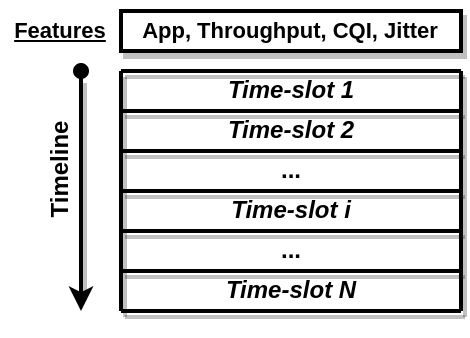

The diagram above was exported from draw.io. Its source (the exported page's mxGraphModel, read from the mxfile embedded in the PNG):
<mxGraphModel dx="740" dy="435" grid="1" gridSize="10" guides="1" tooltips="1" connect="1" arrows="1" fold="1" page="1" pageScale="1" pageWidth="827" pageHeight="1169" math="0" shadow="0">
  <root>
    <mxCell id="0" />
    <mxCell id="1" parent="0" />
    <mxCell id="NKEh7567bBLtqq_-nYAu-1" value="" style="endArrow=none;html=1;rounded=1;jumpStyle=none;shadow=1;endSize=6;strokeWidth=2;" edge="1" parent="1">
      <mxGeometry width="50" height="50" relative="1" as="geometry">
        <mxPoint x="200" y="200" as="sourcePoint" />
        <mxPoint x="200" y="80" as="targetPoint" />
      </mxGeometry>
    </mxCell>
    <mxCell id="NKEh7567bBLtqq_-nYAu-2" value="" style="endArrow=none;html=1;rounded=1;jumpStyle=none;shadow=1;endSize=6;strokeWidth=2;" edge="1" parent="1">
      <mxGeometry width="50" height="50" relative="1" as="geometry">
        <mxPoint x="200" y="80" as="sourcePoint" />
        <mxPoint x="370" y="80" as="targetPoint" />
      </mxGeometry>
    </mxCell>
    <mxCell id="NKEh7567bBLtqq_-nYAu-3" value="" style="endArrow=none;html=1;rounded=1;jumpStyle=none;shadow=1;endSize=6;strokeWidth=2;" edge="1" parent="1">
      <mxGeometry width="50" height="50" relative="1" as="geometry">
        <mxPoint x="200" y="100" as="sourcePoint" />
        <mxPoint x="370" y="100" as="targetPoint" />
      </mxGeometry>
    </mxCell>
    <mxCell id="NKEh7567bBLtqq_-nYAu-4" value="" style="endArrow=none;html=1;rounded=1;jumpStyle=none;shadow=1;endSize=6;strokeWidth=2;" edge="1" parent="1">
      <mxGeometry width="50" height="50" relative="1" as="geometry">
        <mxPoint x="200" y="120" as="sourcePoint" />
        <mxPoint x="370" y="120" as="targetPoint" />
      </mxGeometry>
    </mxCell>
    <mxCell id="NKEh7567bBLtqq_-nYAu-5" value="" style="endArrow=none;html=1;rounded=1;jumpStyle=none;shadow=1;endSize=6;strokeWidth=2;" edge="1" parent="1">
      <mxGeometry width="50" height="50" relative="1" as="geometry">
        <mxPoint x="200" y="140" as="sourcePoint" />
        <mxPoint x="370" y="140" as="targetPoint" />
      </mxGeometry>
    </mxCell>
    <mxCell id="NKEh7567bBLtqq_-nYAu-6" value="" style="endArrow=none;html=1;rounded=1;jumpStyle=none;shadow=1;endSize=6;strokeWidth=2;" edge="1" parent="1">
      <mxGeometry width="50" height="50" relative="1" as="geometry">
        <mxPoint x="200" y="160" as="sourcePoint" />
        <mxPoint x="370" y="160" as="targetPoint" />
      </mxGeometry>
    </mxCell>
    <mxCell id="NKEh7567bBLtqq_-nYAu-7" value="" style="endArrow=none;html=1;rounded=1;jumpStyle=none;shadow=1;endSize=6;strokeWidth=2;" edge="1" parent="1">
      <mxGeometry width="50" height="50" relative="1" as="geometry">
        <mxPoint x="200" y="180" as="sourcePoint" />
        <mxPoint x="370" y="180" as="targetPoint" />
      </mxGeometry>
    </mxCell>
    <mxCell id="NKEh7567bBLtqq_-nYAu-8" value="" style="endArrow=none;html=1;rounded=1;jumpStyle=none;shadow=1;endSize=6;strokeWidth=2;" edge="1" parent="1">
      <mxGeometry width="50" height="50" relative="1" as="geometry">
        <mxPoint x="200" y="200" as="sourcePoint" />
        <mxPoint x="370" y="200" as="targetPoint" />
      </mxGeometry>
    </mxCell>
    <mxCell id="NKEh7567bBLtqq_-nYAu-10" value="" style="endArrow=none;html=1;rounded=1;jumpStyle=none;shadow=1;endSize=6;strokeWidth=2;" edge="1" parent="1">
      <mxGeometry width="50" height="50" relative="1" as="geometry">
        <mxPoint x="370" y="200" as="sourcePoint" />
        <mxPoint x="370" y="80" as="targetPoint" />
      </mxGeometry>
    </mxCell>
    <mxCell id="NKEh7567bBLtqq_-nYAu-12" value="&lt;i&gt;&lt;b&gt;Time-slot 1&lt;/b&gt;&lt;/i&gt;" style="text;html=1;align=center;verticalAlign=middle;resizable=0;points=[];autosize=1;strokeColor=none;fillColor=none;" vertex="1" parent="1">
      <mxGeometry x="245" y="80" width="80" height="20" as="geometry" />
    </mxCell>
    <mxCell id="NKEh7567bBLtqq_-nYAu-13" value="&lt;i&gt;&lt;b&gt;Time-slot 2&lt;/b&gt;&lt;/i&gt;" style="text;html=1;align=center;verticalAlign=middle;resizable=0;points=[];autosize=1;strokeColor=none;fillColor=none;" vertex="1" parent="1">
      <mxGeometry x="245" y="100" width="80" height="20" as="geometry" />
    </mxCell>
    <mxCell id="NKEh7567bBLtqq_-nYAu-14" value="&lt;b&gt;...&lt;/b&gt;" style="text;html=1;align=center;verticalAlign=middle;resizable=0;points=[];autosize=1;strokeColor=none;fillColor=none;" vertex="1" parent="1">
      <mxGeometry x="270" y="120" width="30" height="20" as="geometry" />
    </mxCell>
    <mxCell id="NKEh7567bBLtqq_-nYAu-15" value="&lt;i&gt;&lt;b&gt;Time-slot i&lt;/b&gt;&lt;/i&gt;" style="text;html=1;align=center;verticalAlign=middle;resizable=0;points=[];autosize=1;strokeColor=none;fillColor=none;" vertex="1" parent="1">
      <mxGeometry x="245" y="140" width="80" height="20" as="geometry" />
    </mxCell>
    <mxCell id="NKEh7567bBLtqq_-nYAu-17" value="&lt;b&gt;...&lt;/b&gt;" style="text;html=1;align=center;verticalAlign=middle;resizable=0;points=[];autosize=1;strokeColor=none;fillColor=none;" vertex="1" parent="1">
      <mxGeometry x="270" y="160" width="30" height="20" as="geometry" />
    </mxCell>
    <mxCell id="NKEh7567bBLtqq_-nYAu-20" value="&lt;i&gt;&lt;b&gt;Time-slot N&lt;/b&gt;&lt;/i&gt;" style="text;html=1;align=center;verticalAlign=middle;resizable=0;points=[];autosize=1;strokeColor=none;fillColor=none;" vertex="1" parent="1">
      <mxGeometry x="245" y="180" width="80" height="20" as="geometry" />
    </mxCell>
    <mxCell id="NKEh7567bBLtqq_-nYAu-21" value="" style="endArrow=classic;html=1;rounded=1;shadow=1;sketch=0;endSize=6;strokeWidth=2;jumpStyle=none;startArrow=oval;startFill=1;" edge="1" parent="1">
      <mxGeometry width="50" height="50" relative="1" as="geometry">
        <mxPoint x="180" y="80" as="sourcePoint" />
        <mxPoint x="180" y="200" as="targetPoint" />
      </mxGeometry>
    </mxCell>
    <mxCell id="NKEh7567bBLtqq_-nYAu-22" value="&lt;b&gt;Timeline&lt;/b&gt;" style="text;html=1;align=center;verticalAlign=middle;resizable=0;points=[];autosize=1;strokeColor=none;fillColor=none;rotation=-90;" vertex="1" parent="1">
      <mxGeometry x="140" y="120" width="60" height="20" as="geometry" />
    </mxCell>
    <mxCell id="NKEh7567bBLtqq_-nYAu-23" value="&lt;b&gt;&lt;font style=&quot;font-size: 11px&quot;&gt;App, Throughput, CQI, Jitter&lt;/font&gt;&lt;/b&gt;" style="rounded=0;whiteSpace=wrap;html=1;strokeWidth=2;shadow=1;" vertex="1" parent="1">
      <mxGeometry x="200" y="50" width="170" height="20" as="geometry" />
    </mxCell>
    <mxCell id="NKEh7567bBLtqq_-nYAu-24" value="&lt;b&gt;&lt;u&gt;Features&lt;/u&gt;&lt;/b&gt;" style="text;html=1;strokeColor=none;fillColor=none;align=center;verticalAlign=middle;whiteSpace=wrap;rounded=0;shadow=1;fontSize=11;" vertex="1" parent="1">
      <mxGeometry x="140" y="45" width="60" height="30" as="geometry" />
    </mxCell>
  </root>
</mxGraphModel>